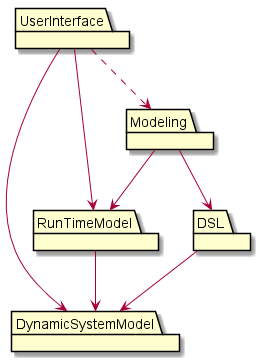

The diagram above was rendered by PlantUML. Its source (embedded in the PNG):
@startuml
package DSL
package DynamicSystemModel
package RunTimeModel
package Modeling
package UserInterface

DSL --> DynamicSystemModel
RunTimeModel --> DynamicSystemModel
Modeling --> DSL
Modeling --> RunTimeModel
UserInterface --> RunTimeModel
UserInterface --> DynamicSystemModel
UserInterface -.> Modeling
@enduml